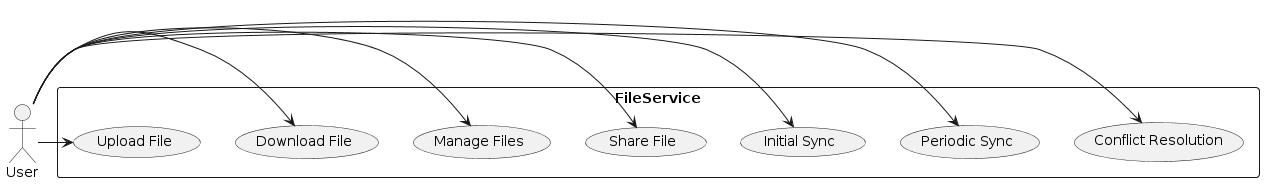

The diagram above was rendered by PlantUML. Its source (embedded in the PNG):
@startuml
actor User

rectangle FileService {
  User -> (Upload File)
  User -> (Download File)
  User -> (Manage Files)
  User -> (Share File)
  User -> (Initial Sync)
  User -> (Periodic Sync)
  User -> (Conflict Resolution)
}
@enduml